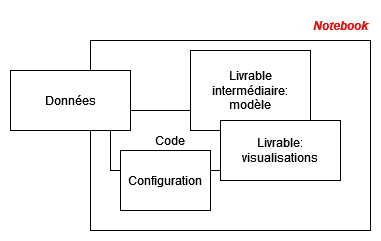

The diagram above was exported from draw.io. Its source (the exported page's mxGraphModel, read from the mxfile embedded in the PNG):
<mxGraphModel dx="1194" dy="716" grid="1" gridSize="10" guides="1" tooltips="1" connect="1" arrows="1" fold="1" page="1" pageScale="1" pageWidth="827" pageHeight="1169" math="0" shadow="0">
  <root>
    <mxCell id="0" />
    <mxCell id="1" parent="0" />
    <mxCell id="C_QOCNV8XodaxpCq8GPX-1" value="" style="rounded=0;whiteSpace=wrap;html=1;strokeColor=#000000;fontColor=#000000;" vertex="1" parent="1">
      <mxGeometry x="120" y="130" width="280" height="190" as="geometry" />
    </mxCell>
    <mxCell id="C_QOCNV8XodaxpCq8GPX-3" value="&lt;font color=&quot;#FF0000&quot;&gt;&lt;b&gt;&lt;span&gt;Notebook&lt;/span&gt;&lt;/b&gt;&lt;/font&gt;" style="text;html=1;strokeColor=none;fillColor=none;align=center;verticalAlign=middle;whiteSpace=wrap;rounded=0;fontColor=#000000;fontStyle=2" vertex="1" parent="1">
      <mxGeometry x="340" y="100" width="60" height="30" as="geometry" />
    </mxCell>
    <mxCell id="C_QOCNV8XodaxpCq8GPX-4" value="Code" style="rounded=0;whiteSpace=wrap;html=1;strokeColor=#000000;fontColor=#000000;" vertex="1" parent="1">
      <mxGeometry x="140" y="200" width="120" height="60" as="geometry" />
    </mxCell>
    <mxCell id="C_QOCNV8XodaxpCq8GPX-5" value="Configuration" style="rounded=0;whiteSpace=wrap;html=1;strokeColor=#000000;fontColor=#000000;" vertex="1" parent="1">
      <mxGeometry x="150" y="240" width="90" height="60" as="geometry" />
    </mxCell>
    <mxCell id="C_QOCNV8XodaxpCq8GPX-6" value="Données" style="rounded=0;whiteSpace=wrap;html=1;strokeColor=#000000;fontColor=#000000;" vertex="1" parent="1">
      <mxGeometry x="40" y="160" width="120" height="60" as="geometry" />
    </mxCell>
    <mxCell id="C_QOCNV8XodaxpCq8GPX-7" value="Livrable intermédiaire: modèle" style="rounded=0;whiteSpace=wrap;html=1;strokeColor=#000000;fontColor=#000000;" vertex="1" parent="1">
      <mxGeometry x="220" y="140" width="120" height="80" as="geometry" />
    </mxCell>
    <mxCell id="mwDhKdZl42CK9yyVzG9m-3" value="Livrable: visualisations" style="rounded=0;whiteSpace=wrap;html=1;strokeColor=#000000;fontColor=#000000;" vertex="1" parent="1">
      <mxGeometry x="250" y="210" width="120" height="60" as="geometry" />
    </mxCell>
  </root>
</mxGraphModel>